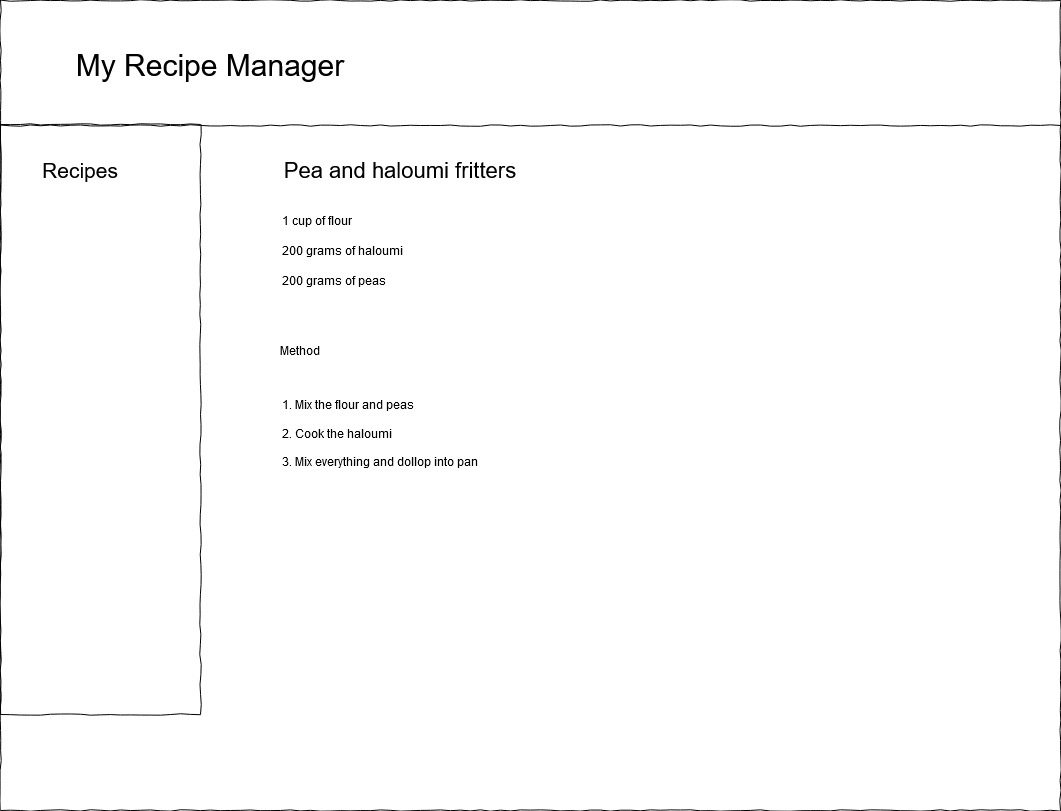

The diagram above was exported from draw.io. Its source (the exported page's mxGraphModel, read from the mxfile embedded in the PNG):
<mxGraphModel dx="1422" dy="735" grid="1" gridSize="10" guides="1" tooltips="1" connect="1" arrows="1" fold="1" page="1" pageScale="1" pageWidth="1100" pageHeight="850" background="#ffffff" math="0" shadow="0">
  <root>
    <mxCell id="0" />
    <mxCell id="1" parent="0" />
    <mxCell id="677b7b8949515195-1" value="" style="whiteSpace=wrap;html=1;rounded=0;shadow=0;labelBackgroundColor=none;strokeColor=#000000;strokeWidth=1;fillColor=none;fontFamily=Verdana;fontSize=12;fontColor=#000000;align=center;comic=1;" parent="1" vertex="1">
      <mxGeometry x="20" y="20" width="1060" height="810" as="geometry" />
    </mxCell>
    <mxCell id="677b7b8949515195-8" value="" style="whiteSpace=wrap;html=1;rounded=0;shadow=0;labelBackgroundColor=none;strokeWidth=1;fillColor=none;fontFamily=Verdana;fontSize=12;align=center;comic=1;" parent="1" vertex="1">
      <mxGeometry x="20" y="144" width="200" height="590" as="geometry" />
    </mxCell>
    <mxCell id="677b7b8949515195-9" value="" style="line;strokeWidth=1;html=1;rounded=0;shadow=0;labelBackgroundColor=none;fillColor=none;fontFamily=Verdana;fontSize=14;fontColor=#000000;align=center;comic=1;" parent="1" vertex="1">
      <mxGeometry x="20" y="140" width="1060" height="10" as="geometry" />
    </mxCell>
    <mxCell id="B3fZSvX_ulwmNL2Bg4Z3-1" value="&lt;div style=&quot;font-size: 30px&quot;&gt;&lt;font style=&quot;font-size: 30px&quot;&gt;My Recipe Manager&lt;/font&gt;&lt;/div&gt;" style="text;html=1;strokeColor=none;fillColor=none;align=center;verticalAlign=middle;whiteSpace=wrap;rounded=0;" vertex="1" parent="1">
      <mxGeometry x="90" y="75" width="280" height="20" as="geometry" />
    </mxCell>
    <mxCell id="B3fZSvX_ulwmNL2Bg4Z3-2" value="&lt;div style=&quot;font-size: 21px&quot;&gt;Recipes&lt;/div&gt;" style="text;html=1;strokeColor=none;fillColor=none;align=center;verticalAlign=middle;whiteSpace=wrap;rounded=0;" vertex="1" parent="1">
      <mxGeometry x="30" y="180" width="140" height="20" as="geometry" />
    </mxCell>
    <mxCell id="B3fZSvX_ulwmNL2Bg4Z3-4" value="&lt;font style=&quot;font-size: 22px&quot;&gt;Pea and haloumi fritters&lt;/font&gt;" style="text;html=1;strokeColor=none;fillColor=none;align=center;verticalAlign=middle;whiteSpace=wrap;rounded=0;" vertex="1" parent="1">
      <mxGeometry x="260" y="180" width="320" height="20" as="geometry" />
    </mxCell>
    <mxCell id="B3fZSvX_ulwmNL2Bg4Z3-5" value="&lt;div align=&quot;left&quot;&gt;1 cup of flour&lt;/div&gt;" style="text;html=1;strokeColor=none;fillColor=none;align=left;verticalAlign=middle;whiteSpace=wrap;rounded=0;" vertex="1" parent="1">
      <mxGeometry x="300" y="230" width="150" height="20" as="geometry" />
    </mxCell>
    <mxCell id="B3fZSvX_ulwmNL2Bg4Z3-6" value="&lt;div align=&quot;left&quot;&gt;200 grams of haloumi&lt;/div&gt;" style="text;html=1;strokeColor=none;fillColor=none;align=left;verticalAlign=middle;whiteSpace=wrap;rounded=0;" vertex="1" parent="1">
      <mxGeometry x="300" y="260" width="150" height="20" as="geometry" />
    </mxCell>
    <mxCell id="B3fZSvX_ulwmNL2Bg4Z3-7" value="200 grams of peas" style="text;html=1;strokeColor=none;fillColor=none;align=left;verticalAlign=middle;whiteSpace=wrap;rounded=0;" vertex="1" parent="1">
      <mxGeometry x="300" y="290" width="150" height="20" as="geometry" />
    </mxCell>
    <mxCell id="B3fZSvX_ulwmNL2Bg4Z3-8" value="Method" style="text;html=1;strokeColor=none;fillColor=none;align=center;verticalAlign=middle;whiteSpace=wrap;rounded=0;" vertex="1" parent="1">
      <mxGeometry x="300" y="360" width="40" height="20" as="geometry" />
    </mxCell>
    <mxCell id="B3fZSvX_ulwmNL2Bg4Z3-9" value="&lt;div align=&quot;left&quot;&gt;1. Mix the flour and peas&lt;/div&gt;&lt;div&gt;&lt;br&gt;&lt;/div&gt;&lt;div&gt;2. Cook the haloumi&lt;/div&gt;&lt;div&gt;&lt;br&gt;&lt;/div&gt;&lt;div&gt;3. Mix everything and dollop into pan&lt;br&gt;&lt;/div&gt;" style="text;html=1;strokeColor=none;fillColor=none;align=left;verticalAlign=middle;whiteSpace=wrap;rounded=0;" vertex="1" parent="1">
      <mxGeometry x="300" y="390" width="310" height="125" as="geometry" />
    </mxCell>
  </root>
</mxGraphModel>